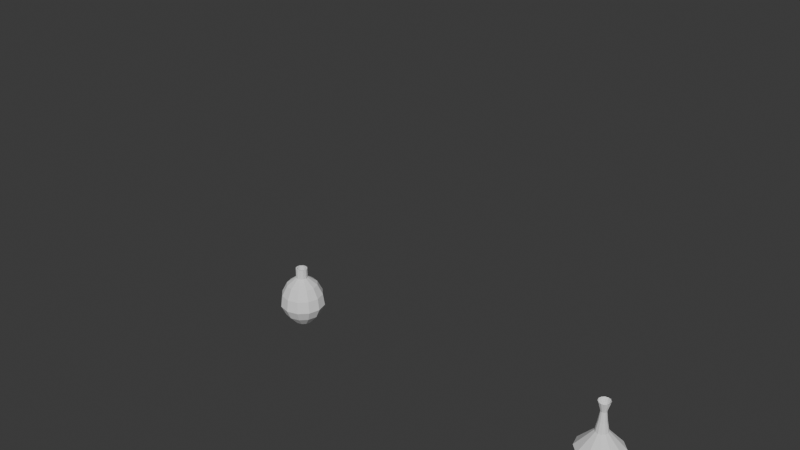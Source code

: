 # Source: C42-S03-V02_Basic_Parametric_Modelling.blend  (saved by Blender 4.2.66; exported with 4.5.12 LTS)
import bpy
from mathutils import Matrix  # noqa: F401  (used for matrix-valued properties, if any)

bpy.ops.wm.read_factory_settings(use_empty=True)
scene = bpy.context.scene
scene.name = 'Scene'

# ---- collections
col_collection = bpy.data.collections.new('Collection'); scene.collection.children.link(col_collection)
col_mesh_modelling = bpy.data.collections.new('Mesh Modelling'); scene.collection.children.link(col_mesh_modelling)
col_parametric_modelling = bpy.data.collections.new('Parametric Modelling'); scene.collection.children.link(col_parametric_modelling)

# ---- world
world_world = bpy.data.worlds.new('World'); scene.world = world_world
world_world.use_nodes = True; world_world.node_tree.nodes.clear()
_N = world_world.node_tree.nodes; _L = world_world.node_tree.links
n0 = _N.new('ShaderNodeOutputWorld'); n0.name = 'World Output'; n0.location = (300, 300)
n1 = _N.new('ShaderNodeBackground'); n1.name = 'Background'; n1.location = (10, 300)
n1.inputs[0].default_value = (0.05088, 0.05088, 0.05088, 1.0)
_L.new(n1.outputs[0], n0.inputs[0])
n0.is_active_output = True
world_world.color = (0.05088, 0.05088, 0.05088)
world_world.sun_shadow_jitter_overblur = 0.0

# ---- meshes
me_cylinder_001 = bpy.data.meshes.new('Cylinder.001')
me_cylinder_001.from_pydata([(0.0, 0.151, 0.0), (0.0, 0.09785, 1.0), (0.07551, 0.1308, 0.0), (0.04893, 0.08474, 1.0), (0.1308, 0.07551, 0.0), (0.08474, 0.04893, 1.0), (0.151, 1.233e-09, 0.0), (0.09785, 8.367e-10, 1.0), (0.1308, -0.07551, 0.0), (0.08474, -0.04893, 1.0), (0.07551, -0.1308, 0.0), (0.04893, -0.08474, 1.0), (0.0, -0.151, 0.0), (0.0, -0.09785, 1.0), (-0.07551, -0.1308, 0.0), (-0.04893, -0.08474, 1.0), (-0.1308, -0.07551, 0.0), (-0.08474, -0.04893, 1.0), (-0.151, 1.233e-09, 0.0), (-0.09785, 8.367e-10, 1.0), (-0.1308, 0.07551, 0.0), (-0.08474, 0.04893, 1.0), (-0.07551, 0.1308, 0.0), (-0.04893, 0.08474, 1.0), (0.0, 0.3, 0.1667), (0.0, 0.3773, 0.3333), (0.0, 0.3, 0.5), (0.0, 0.1354, 0.6667), (0.0, 0.09785, 0.8333), (0.04893, 0.08474, 0.8333), (0.06769, 0.1172, 0.6667), (0.15, 0.2598, 0.5), (0.1886, 0.3267, 0.3333), (0.15, 0.2598, 0.1667), (0.08474, 0.04893, 0.8333), (0.1172, 0.06769, 0.6667), (0.2598, 0.15, 0.5), (0.3267, 0.1886, 0.3333), (0.2598, 0.15, 0.1667), (0.09785, 8.367e-10, 0.8333), (0.1354, 1.363e-09, 0.6667), (0.3, 0.0, 0.5), (0.3773, -6.398e-10, 0.3333), (0.3, 0.0, 0.1667), (0.08474, -0.04893, 0.8333), (0.1172, -0.06769, 0.6667), (0.2598, -0.15, 0.5), (0.3267, -0.1886, 0.3333), (0.2598, -0.15, 0.1667), (0.04893, -0.08474, 0.8333), (0.06769, -0.1172, 0.6667), (0.15, -0.2598, 0.5), (0.1886, -0.3267, 0.3333), (0.15, -0.2598, 0.1667), (0.0, -0.09785, 0.8333), (0.0, -0.1354, 0.6667), (0.0, -0.3, 0.5), (0.0, -0.3773, 0.3333), (0.0, -0.3, 0.1667), (-0.04893, -0.08474, 0.8333), (-0.06769, -0.1172, 0.6667), (-0.15, -0.2598, 0.5), (-0.1886, -0.3267, 0.3333), (-0.15, -0.2598, 0.1667), (-0.08474, -0.04893, 0.8333), (-0.1172, -0.06769, 0.6667), (-0.2598, -0.15, 0.5), (-0.3267, -0.1886, 0.3333), (-0.2598, -0.15, 0.1667), (-0.09785, 8.367e-10, 0.8333), (-0.1354, 1.363e-09, 0.6667), (-0.3, 0.0, 0.5), (-0.3773, -6.398e-10, 0.3333), (-0.3, 0.0, 0.1667), (-0.08474, 0.04893, 0.8333), (-0.1172, 0.06769, 0.6667), (-0.2598, 0.15, 0.5), (-0.3267, 0.1886, 0.3333), (-0.2598, 0.15, 0.1667), (-0.04893, 0.08474, 0.8333), (-0.06769, 0.1172, 0.6667), (-0.15, 0.2598, 0.5), (-0.1886, 0.3267, 0.3333), (-0.15, 0.2598, 0.1667)], [], [(28, 1, 3, 29), (29, 3, 5, 34), (34, 5, 7, 39), (39, 7, 9, 44), (44, 9, 11, 49), (49, 11, 13, 54), (54, 13, 15, 59), (59, 15, 17, 64), (64, 17, 19, 69), (69, 19, 21, 74), (3, 1, 23, 21, 19, 17, 15, 13, 11, 9, 7, 5), (74, 21, 23, 79), (79, 23, 1, 28), (0, 2, 4, 6, 8, 10, 12, 14, 16, 18, 20, 22), (22, 83, 24, 0), (83, 82, 25, 24), (82, 81, 26, 25), (81, 80, 27, 26), (80, 79, 28, 27), (20, 78, 83, 22), (78, 77, 82, 83), (77, 76, 81, 82), (76, 75, 80, 81), (75, 74, 79, 80), (18, 73, 78, 20), (73, 72, 77, 78), (72, 71, 76, 77), (71, 70, 75, 76), (70, 69, 74, 75), (16, 68, 73, 18), (68, 67, 72, 73), (67, 66, 71, 72), (66, 65, 70, 71), (65, 64, 69, 70), (14, 63, 68, 16), (63, 62, 67, 68), (62, 61, 66, 67), (61, 60, 65, 66), (60, 59, 64, 65), (12, 58, 63, 14), (58, 57, 62, 63), (57, 56, 61, 62), (56, 55, 60, 61), (55, 54, 59, 60), (10, 53, 58, 12), (53, 52, 57, 58), (52, 51, 56, 57), (51, 50, 55, 56), (50, 49, 54, 55), (8, 48, 53, 10), (48, 47, 52, 53), (47, 46, 51, 52), (46, 45, 50, 51), (45, 44, 49, 50), (6, 43, 48, 8), (43, 42, 47, 48), (42, 41, 46, 47), (41, 40, 45, 46), (40, 39, 44, 45), (4, 38, 43, 6), (38, 37, 42, 43), (37, 36, 41, 42), (36, 35, 40, 41), (35, 34, 39, 40), (2, 33, 38, 4), (33, 32, 37, 38), (32, 31, 36, 37), (31, 30, 35, 36), (30, 29, 34, 35), (0, 24, 33, 2), (24, 25, 32, 33), (25, 26, 31, 32), (26, 27, 30, 31), (27, 28, 29, 30)])
_uv = me_cylinder_001.uv_layers.new(name='UVMap')
_uv.uv.foreach_set('vector', [1.0, 0.9167, 1.0, 1.0, 0.9167, 1.0, 0.9167, 0.9167, 0.9167, 0.9167, 0.9167, 1.0, 0.8333, 1.0, 0.8333, 0.9167, 0.8333, 0.9167, 0.8333, 1.0, 0.75, 1.0, 0.75, 0.9167, 0.75, 0.9167, 0.75, 1.0, 0.6667, 1.0, 0.6667, 0.9167, 0.6667, 0.9167, 0.6667, 1.0, 0.5833, 1.0, 0.5833, 0.9167, 0.5833, 0.9167, 0.5833, 1.0, 0.5, 1.0, 0.5, 0.9167, 0.5, 0.9167, 0.5, 1.0, 0.4167, 1.0, 0.4167, 0.9167, 0.4167, 0.9167, 0.4167, 1.0, 0.3333, 1.0, 0.3333, 0.9167, 0.3333, 0.9167, 0.3333, 1.0, 0.25, 1.0, 0.25, 0.9167, 0.25, 0.9167, 0.25, 1.0, 0.1667, 1.0, 0.1667, 0.9167, 0.37, 0.4578, 0.25, 0.49, 0.13, 0.4578, 0.04215, 0.37, 0.01, 0.25, 0.04215, 0.13, 0.13, 0.04215, 0.25, 0.01, 0.37, 0.04215, 0.4578, 0.13, 0.49, 0.25, 0.4578, 0.37, 0.1667, 0.9167, 0.1667, 1.0, 0.08333, 1.0, 0.08333, 0.9167, 0.08333, 0.9167, 0.08333, 1.0, 7.451e-08, 1.0, 7.451e-08, 0.9167, 0.75, 0.49, 0.87, 0.4578, 0.9578, 0.37, 0.99, 0.25, 0.9578, 0.13, 0.87, 0.04215, 0.75, 0.01, 0.63, 0.04215, 0.5422, 0.13, 0.51, 0.25, 0.5422, 0.37, 0.63, 0.4578, 0.08333, 0.5, 0.08333, 0.5833, 7.451e-08, 0.5833, 7.451e-08, 0.5, 0.08333, 0.5833, 0.08333, 0.6667, 7.451e-08, 0.6667, 7.451e-08, 0.5833, 0.08333, 0.6667, 0.08333, 0.75, 7.451e-08, 0.75, 7.451e-08, 0.6667, 0.08333, 0.75, 0.08333, 0.8333, 7.451e-08, 0.8333, 7.451e-08, 0.75, 0.08333, 0.8333, 0.08333, 0.9167, 7.451e-08, 0.9167, 7.451e-08, 0.8333, 0.1667, 0.5, 0.1667, 0.5833, 0.08333, 0.5833, 0.08333, 0.5, 0.1667, 0.5833, 0.1667, 0.6667, 0.08333, 0.6667, 0.08333, 0.5833, 0.1667, 0.6667, 0.1667, 0.75, 0.08333, 0.75, 0.08333, 0.6667, 0.1667, 0.75, 0.1667, 0.8333, 0.08333, 0.8333, 0.08333, 0.75, 0.1667, 0.8333, 0.1667, 0.9167, 0.08333, 0.9167, 0.08333, 0.8333, 0.25, 0.5, 0.25, 0.5833, 0.1667, 0.5833, 0.1667, 0.5, 0.25, 0.5833, 0.25, 0.6667, 0.1667, 0.6667, 0.1667, 0.5833, 0.25, 0.6667, 0.25, 0.75, 0.1667, 0.75, 0.1667, 0.6667, 0.25, 0.75, 0.25, 0.8333, 0.1667, 0.8333, 0.1667, 0.75, 0.25, 0.8333, 0.25, 0.9167, 0.1667, 0.9167, 0.1667, 0.8333, 0.3333, 0.5, 0.3333, 0.5833, 0.25, 0.5833, 0.25, 0.5, 0.3333, 0.5833, 0.3333, 0.6667, 0.25, 0.6667, 0.25, 0.5833, 0.3333, 0.6667, 0.3333, 0.75, 0.25, 0.75, 0.25, 0.6667, 0.3333, 0.75, 0.3333, 0.8333, 0.25, 0.8333, 0.25, 0.75, 0.3333, 0.8333, 0.3333, 0.9167, 0.25, 0.9167, 0.25, 0.8333, 0.4167, 0.5, 0.4167, 0.5833, 0.3333, 0.5833, 0.3333, 0.5, 0.4167, 0.5833, 0.4167, 0.6667, 0.3333, 0.6667, 0.3333, 0.5833, 0.4167, 0.6667, 0.4167, 0.75, 0.3333, 0.75, 0.3333, 0.6667, 0.4167, 0.75, 0.4167, 0.8333, 0.3333, 0.8333, 0.3333, 0.75, 0.4167, 0.8333, 0.4167, 0.9167, 0.3333, 0.9167, 0.3333, 0.8333, 0.5, 0.5, 0.5, 0.5833, 0.4167, 0.5833, 0.4167, 0.5, 0.5, 0.5833, 0.5, 0.6667, 0.4167, 0.6667, 0.4167, 0.5833, 0.5, 0.6667, 0.5, 0.75, 0.4167, 0.75, 0.4167, 0.6667, 0.5, 0.75, 0.5, 0.8333, 0.4167, 0.8333, 0.4167, 0.75, 0.5, 0.8333, 0.5, 0.9167, 0.4167, 0.9167, 0.4167, 0.8333, 0.5833, 0.5, 0.5833, 0.5833, 0.5, 0.5833, 0.5, 0.5, 0.5833, 0.5833, 0.5833, 0.6667, 0.5, 0.6667, 0.5, 0.5833, 0.5833, 0.6667, 0.5833, 0.75, 0.5, 0.75, 0.5, 0.6667, 0.5833, 0.75, 0.5833, 0.8333, 0.5, 0.8333, 0.5, 0.75, 0.5833, 0.8333, 0.5833, 0.9167, 0.5, 0.9167, 0.5, 0.8333, 0.6667, 0.5, 0.6667, 0.5833, 0.5833, 0.5833, 0.5833, 0.5, 0.6667, 0.5833, 0.6667, 0.6667, 0.5833, 0.6667, 0.5833, 0.5833, 0.6667, 0.6667, 0.6667, 0.75, 0.5833, 0.75, 0.5833, 0.6667, 0.6667, 0.75, 0.6667, 0.8333, 0.5833, 0.8333, 0.5833, 0.75, 0.6667, 0.8333, 0.6667, 0.9167, 0.5833, 0.9167, 0.5833, 0.8333, 0.75, 0.5, 0.75, 0.5833, 0.6667, 0.5833, 0.6667, 0.5, 0.75, 0.5833, 0.75, 0.6667, 0.6667, 0.6667, 0.6667, 0.5833, 0.75, 0.6667, 0.75, 0.75, 0.6667, 0.75, 0.6667, 0.6667, 0.75, 0.75, 0.75, 0.8333, 0.6667, 0.8333, 0.6667, 0.75, 0.75, 0.8333, 0.75, 0.9167, 0.6667, 0.9167, 0.6667, 0.8333, 0.8333, 0.5, 0.8333, 0.5833, 0.75, 0.5833, 0.75, 0.5, 0.8333, 0.5833, 0.8333, 0.6667, 0.75, 0.6667, 0.75, 0.5833, 0.8333, 0.6667, 0.8333, 0.75, 0.75, 0.75, 0.75, 0.6667, 0.8333, 0.75, 0.8333, 0.8333, 0.75, 0.8333, 0.75, 0.75, 0.8333, 0.8333, 0.8333, 0.9167, 0.75, 0.9167, 0.75, 0.8333, 0.9167, 0.5, 0.9167, 0.5833, 0.8333, 0.5833, 0.8333, 0.5, 0.9167, 0.5833, 0.9167, 0.6667, 0.8333, 0.6667, 0.8333, 0.5833, 0.9167, 0.6667, 0.9167, 0.75, 0.8333, 0.75, 0.8333, 0.6667, 0.9167, 0.75, 0.9167, 0.8333, 0.8333, 0.8333, 0.8333, 0.75, 0.9167, 0.8333, 0.9167, 0.9167, 0.8333, 0.9167, 0.8333, 0.8333, 1.0, 0.5, 1.0, 0.5833, 0.9167, 0.5833, 0.9167, 0.5, 1.0, 0.5833, 1.0, 0.6667, 0.9167, 0.6667, 0.9167, 0.5833, 1.0, 0.6667, 1.0, 0.75, 0.9167, 0.75, 0.9167, 0.6667, 1.0, 0.75, 1.0, 0.8333, 0.9167, 0.8333, 0.9167, 0.75, 1.0, 0.8333, 1.0, 0.9167, 0.9167, 0.9167, 0.9167, 0.8333])
me_cylinder_001.update()
me_cylinder_002 = bpy.data.meshes.new('Cylinder.002')
me_cylinder_002.from_pydata([(0.0, 0.3, 0.0), (0.0, 0.3, 1.0), (0.15, 0.2598, 0.0), (0.15, 0.2598, 1.0), (0.2598, 0.15, 0.0), (0.2598, 0.15, 1.0), (0.3, 0.0, 0.0), (0.3, 0.0, 1.0), (0.2598, -0.15, 0.0), (0.2598, -0.15, 1.0), (0.15, -0.2598, 0.0), (0.15, -0.2598, 1.0), (0.0, -0.3, 0.0), (0.0, -0.3, 1.0), (-0.15, -0.2598, 0.0), (-0.15, -0.2598, 1.0), (-0.2598, -0.15, 0.0), (-0.2598, -0.15, 1.0), (-0.3, 0.0, 0.0), (-0.3, 0.0, 1.0), (-0.2598, 0.15, 0.0), (-0.2598, 0.15, 1.0), (-0.15, 0.2598, 0.0), (-0.15, 0.2598, 1.0)], [], [(0, 1, 3, 2), (2, 3, 5, 4), (4, 5, 7, 6), (6, 7, 9, 8), (8, 9, 11, 10), (10, 11, 13, 12), (12, 13, 15, 14), (14, 15, 17, 16), (16, 17, 19, 18), (18, 19, 21, 20), (3, 1, 23, 21, 19, 17, 15, 13, 11, 9, 7, 5), (20, 21, 23, 22), (22, 23, 1, 0), (0, 2, 4, 6, 8, 10, 12, 14, 16, 18, 20, 22)])
_uv = me_cylinder_002.uv_layers.new(name='UVMap')
_uv.uv.foreach_set('vector', [1.0, 0.5, 1.0, 1.0, 0.9167, 1.0, 0.9167, 0.5, 0.9167, 0.5, 0.9167, 1.0, 0.8333, 1.0, 0.8333, 0.5, 0.8333, 0.5, 0.8333, 1.0, 0.75, 1.0, 0.75, 0.5, 0.75, 0.5, 0.75, 1.0, 0.6667, 1.0, 0.6667, 0.5, 0.6667, 0.5, 0.6667, 1.0, 0.5833, 1.0, 0.5833, 0.5, 0.5833, 0.5, 0.5833, 1.0, 0.5, 1.0, 0.5, 0.5, 0.5, 0.5, 0.5, 1.0, 0.4167, 1.0, 0.4167, 0.5, 0.4167, 0.5, 0.4167, 1.0, 0.3333, 1.0, 0.3333, 0.5, 0.3333, 0.5, 0.3333, 1.0, 0.25, 1.0, 0.25, 0.5, 0.25, 0.5, 0.25, 1.0, 0.1667, 1.0, 0.1667, 0.5, 0.37, 0.4578, 0.25, 0.49, 0.13, 0.4578, 0.04215, 0.37, 0.01, 0.25, 0.04215, 0.13, 0.13, 0.04215, 0.25, 0.01, 0.37, 0.04215, 0.4578, 0.13, 0.49, 0.25, 0.4578, 0.37, 0.1667, 0.5, 0.1667, 1.0, 0.08333, 1.0, 0.08333, 0.5, 0.08333, 0.5, 0.08333, 1.0, 7.451e-08, 1.0, 7.451e-08, 0.5, 0.75, 0.49, 0.87, 0.4578, 0.9578, 0.37, 0.99, 0.25, 0.9578, 0.13, 0.87, 0.04215, 0.75, 0.01, 0.63, 0.04215, 0.5422, 0.13, 0.51, 0.25, 0.5422, 0.37, 0.63, 0.4578])
me_cylinder_002.update()
me_cylinder_003 = bpy.data.meshes.new('Cylinder.003')
me_cylinder_003.from_pydata([(0.0, 0.151, 0.0), (0.0, 0.09785, 1.0), (0.07551, 0.1308, 0.0), (0.04893, 0.08474, 1.0), (0.1308, 0.07551, 0.0), (0.08474, 0.04893, 1.0), (0.151, 1.233e-09, 0.0), (0.09785, 8.367e-10, 1.0), (0.1308, -0.07551, 0.0), (0.08474, -0.04893, 1.0), (0.07551, -0.1308, 0.0), (0.04893, -0.08474, 1.0), (0.0, -0.151, 0.0), (0.0, -0.09785, 1.0), (-0.07551, -0.1308, 0.0), (-0.04893, -0.08474, 1.0), (-0.1308, -0.07551, 0.0), (-0.08474, -0.04893, 1.0), (-0.151, 1.233e-09, 0.0), (-0.09785, 8.367e-10, 1.0), (-0.1308, 0.07551, 0.0), (-0.08474, 0.04893, 1.0), (-0.07551, 0.1308, 0.0), (-0.04893, 0.08474, 1.0), (0.0, 0.3, 0.04282), (0.0, 0.3773, 0.2095), (0.0, 0.1044, 0.5), (0.0, 0.07093, 0.6667), (5.925e-08, 0.04922, 0.8333), (0.02461, 0.04263, 0.8333), (0.03546, 0.06143, 0.6667), (0.05221, 0.09044, 0.5), (0.1886, 0.3267, 0.2095), (0.15, 0.2598, 0.04282), (0.04263, 0.02461, 0.8333), (0.06143, 0.03546, 0.6667), (0.09044, 0.05221, 0.5), (0.3267, 0.1886, 0.2095), (0.2598, 0.15, 0.04282), (0.04922, 4.209e-10, 0.8333), (0.07093, -4.683e-10, 0.6667), (0.1044, 1.619e-09, 0.5), (0.3773, -6.398e-10, 0.2095), (0.3, 0.0, 0.04282), (0.04263, -0.02461, 0.8333), (0.06143, -0.03546, 0.6667), (0.09044, -0.05221, 0.5), (0.3267, -0.1886, 0.2095), (0.2598, -0.15, 0.04282), (0.02461, -0.04263, 0.8333), (0.03546, -0.06143, 0.6667), (0.05221, -0.09044, 0.5), (0.1886, -0.3267, 0.2095), (0.15, -0.2598, 0.04282), (5.925e-08, -0.04922, 0.8333), (0.0, -0.07093, 0.6667), (0.0, -0.1044, 0.5), (0.0, -0.3773, 0.2095), (0.0, -0.3, 0.04282), (-0.02461, -0.04263, 0.8333), (-0.03546, -0.06143, 0.6667), (-0.05221, -0.09044, 0.5), (-0.1886, -0.3267, 0.2095), (-0.15, -0.2598, 0.04282), (-0.04263, -0.02461, 0.8333), (-0.06143, -0.03546, 0.6667), (-0.09044, -0.05221, 0.5), (-0.3267, -0.1886, 0.2095), (-0.2598, -0.15, 0.04282), (-0.04922, 4.209e-10, 0.8333), (-0.07093, -4.683e-10, 0.6667), (-0.1044, 1.619e-09, 0.5), (-0.3773, -6.398e-10, 0.2095), (-0.3, 0.0, 0.04282), (-0.04263, 0.02461, 0.8333), (-0.06143, 0.03546, 0.6667), (-0.09044, 0.05221, 0.5), (-0.3267, 0.1886, 0.2095), (-0.2598, 0.15, 0.04282), (-0.02461, 0.04263, 0.8333), (-0.03546, 0.06143, 0.6667), (-0.05221, 0.09044, 0.5), (-0.1886, 0.3267, 0.2095), (-0.15, 0.2598, 0.04282)], [], [(28, 1, 3, 29), (29, 3, 5, 34), (34, 5, 7, 39), (39, 7, 9, 44), (44, 9, 11, 49), (49, 11, 13, 54), (54, 13, 15, 59), (59, 15, 17, 64), (64, 17, 19, 69), (69, 19, 21, 74), (3, 1, 23, 21, 19, 17, 15, 13, 11, 9, 7, 5), (74, 21, 23, 79), (79, 23, 1, 28), (0, 2, 4, 6, 8, 10, 12, 14, 16, 18, 20, 22), (22, 83, 24, 0), (83, 82, 25, 24), (82, 81, 26, 25), (81, 80, 27, 26), (80, 79, 28, 27), (20, 78, 83, 22), (78, 77, 82, 83), (77, 76, 81, 82), (76, 75, 80, 81), (75, 74, 79, 80), (18, 73, 78, 20), (73, 72, 77, 78), (72, 71, 76, 77), (71, 70, 75, 76), (70, 69, 74, 75), (16, 68, 73, 18), (68, 67, 72, 73), (67, 66, 71, 72), (66, 65, 70, 71), (65, 64, 69, 70), (14, 63, 68, 16), (63, 62, 67, 68), (62, 61, 66, 67), (61, 60, 65, 66), (60, 59, 64, 65), (12, 58, 63, 14), (58, 57, 62, 63), (57, 56, 61, 62), (56, 55, 60, 61), (55, 54, 59, 60), (10, 53, 58, 12), (53, 52, 57, 58), (52, 51, 56, 57), (51, 50, 55, 56), (50, 49, 54, 55), (8, 48, 53, 10), (48, 47, 52, 53), (47, 46, 51, 52), (46, 45, 50, 51), (45, 44, 49, 50), (6, 43, 48, 8), (43, 42, 47, 48), (42, 41, 46, 47), (41, 40, 45, 46), (40, 39, 44, 45), (4, 38, 43, 6), (38, 37, 42, 43), (37, 36, 41, 42), (36, 35, 40, 41), (35, 34, 39, 40), (2, 33, 38, 4), (33, 32, 37, 38), (32, 31, 36, 37), (31, 30, 35, 36), (30, 29, 34, 35), (0, 24, 33, 2), (24, 25, 32, 33), (25, 26, 31, 32), (26, 27, 30, 31), (27, 28, 29, 30)])
_uv = me_cylinder_003.uv_layers.new(name='UVMap')
_uv.uv.foreach_set('vector', [1.0, 0.9167, 1.0, 1.0, 0.9167, 1.0, 0.9167, 0.9167, 0.9167, 0.9167, 0.9167, 1.0, 0.8333, 1.0, 0.8333, 0.9167, 0.8333, 0.9167, 0.8333, 1.0, 0.75, 1.0, 0.75, 0.9167, 0.75, 0.9167, 0.75, 1.0, 0.6667, 1.0, 0.6667, 0.9167, 0.6667, 0.9167, 0.6667, 1.0, 0.5833, 1.0, 0.5833, 0.9167, 0.5833, 0.9167, 0.5833, 1.0, 0.5, 1.0, 0.5, 0.9167, 0.5, 0.9167, 0.5, 1.0, 0.4167, 1.0, 0.4167, 0.9167, 0.4167, 0.9167, 0.4167, 1.0, 0.3333, 1.0, 0.3333, 0.9167, 0.3333, 0.9167, 0.3333, 1.0, 0.25, 1.0, 0.25, 0.9167, 0.25, 0.9167, 0.25, 1.0, 0.1667, 1.0, 0.1667, 0.9167, 0.37, 0.4578, 0.25, 0.49, 0.13, 0.4578, 0.04215, 0.37, 0.01, 0.25, 0.04215, 0.13, 0.13, 0.04215, 0.25, 0.01, 0.37, 0.04215, 0.4578, 0.13, 0.49, 0.25, 0.4578, 0.37, 0.1667, 0.9167, 0.1667, 1.0, 0.08333, 1.0, 0.08333, 0.9167, 0.08333, 0.9167, 0.08333, 1.0, 7.451e-08, 1.0, 7.451e-08, 0.9167, 0.75, 0.49, 0.87, 0.4578, 0.9578, 0.37, 0.99, 0.25, 0.9578, 0.13, 0.87, 0.04215, 0.75, 0.01, 0.63, 0.04215, 0.5422, 0.13, 0.51, 0.25, 0.5422, 0.37, 0.63, 0.4578, 0.08333, 0.5, 0.08333, 0.5833, 7.451e-08, 0.5833, 7.451e-08, 0.5, 0.08333, 0.5833, 0.08333, 0.6667, 7.451e-08, 0.6667, 7.451e-08, 0.5833, 0.08333, 0.6667, 0.08333, 0.75, 7.451e-08, 0.75, 7.451e-08, 0.6667, 0.08333, 0.75, 0.08333, 0.8333, 7.451e-08, 0.8333, 7.451e-08, 0.75, 0.08333, 0.8333, 0.08333, 0.9167, 7.451e-08, 0.9167, 7.451e-08, 0.8333, 0.1667, 0.5, 0.1667, 0.5833, 0.08333, 0.5833, 0.08333, 0.5, 0.1667, 0.5833, 0.1667, 0.6667, 0.08333, 0.6667, 0.08333, 0.5833, 0.1667, 0.6667, 0.1667, 0.75, 0.08333, 0.75, 0.08333, 0.6667, 0.1667, 0.75, 0.1667, 0.8333, 0.08333, 0.8333, 0.08333, 0.75, 0.1667, 0.8333, 0.1667, 0.9167, 0.08333, 0.9167, 0.08333, 0.8333, 0.25, 0.5, 0.25, 0.5833, 0.1667, 0.5833, 0.1667, 0.5, 0.25, 0.5833, 0.25, 0.6667, 0.1667, 0.6667, 0.1667, 0.5833, 0.25, 0.6667, 0.25, 0.75, 0.1667, 0.75, 0.1667, 0.6667, 0.25, 0.75, 0.25, 0.8333, 0.1667, 0.8333, 0.1667, 0.75, 0.25, 0.8333, 0.25, 0.9167, 0.1667, 0.9167, 0.1667, 0.8333, 0.3333, 0.5, 0.3333, 0.5833, 0.25, 0.5833, 0.25, 0.5, 0.3333, 0.5833, 0.3333, 0.6667, 0.25, 0.6667, 0.25, 0.5833, 0.3333, 0.6667, 0.3333, 0.75, 0.25, 0.75, 0.25, 0.6667, 0.3333, 0.75, 0.3333, 0.8333, 0.25, 0.8333, 0.25, 0.75, 0.3333, 0.8333, 0.3333, 0.9167, 0.25, 0.9167, 0.25, 0.8333, 0.4167, 0.5, 0.4167, 0.5833, 0.3333, 0.5833, 0.3333, 0.5, 0.4167, 0.5833, 0.4167, 0.6667, 0.3333, 0.6667, 0.3333, 0.5833, 0.4167, 0.6667, 0.4167, 0.75, 0.3333, 0.75, 0.3333, 0.6667, 0.4167, 0.75, 0.4167, 0.8333, 0.3333, 0.8333, 0.3333, 0.75, 0.4167, 0.8333, 0.4167, 0.9167, 0.3333, 0.9167, 0.3333, 0.8333, 0.5, 0.5, 0.5, 0.5833, 0.4167, 0.5833, 0.4167, 0.5, 0.5, 0.5833, 0.5, 0.6667, 0.4167, 0.6667, 0.4167, 0.5833, 0.5, 0.6667, 0.5, 0.75, 0.4167, 0.75, 0.4167, 0.6667, 0.5, 0.75, 0.5, 0.8333, 0.4167, 0.8333, 0.4167, 0.75, 0.5, 0.8333, 0.5, 0.9167, 0.4167, 0.9167, 0.4167, 0.8333, 0.5833, 0.5, 0.5833, 0.5833, 0.5, 0.5833, 0.5, 0.5, 0.5833, 0.5833, 0.5833, 0.6667, 0.5, 0.6667, 0.5, 0.5833, 0.5833, 0.6667, 0.5833, 0.75, 0.5, 0.75, 0.5, 0.6667, 0.5833, 0.75, 0.5833, 0.8333, 0.5, 0.8333, 0.5, 0.75, 0.5833, 0.8333, 0.5833, 0.9167, 0.5, 0.9167, 0.5, 0.8333, 0.6667, 0.5, 0.6667, 0.5833, 0.5833, 0.5833, 0.5833, 0.5, 0.6667, 0.5833, 0.6667, 0.6667, 0.5833, 0.6667, 0.5833, 0.5833, 0.6667, 0.6667, 0.6667, 0.75, 0.5833, 0.75, 0.5833, 0.6667, 0.6667, 0.75, 0.6667, 0.8333, 0.5833, 0.8333, 0.5833, 0.75, 0.6667, 0.8333, 0.6667, 0.9167, 0.5833, 0.9167, 0.5833, 0.8333, 0.75, 0.5, 0.75, 0.5833, 0.6667, 0.5833, 0.6667, 0.5, 0.75, 0.5833, 0.75, 0.6667, 0.6667, 0.6667, 0.6667, 0.5833, 0.75, 0.6667, 0.75, 0.75, 0.6667, 0.75, 0.6667, 0.6667, 0.75, 0.75, 0.75, 0.8333, 0.6667, 0.8333, 0.6667, 0.75, 0.75, 0.8333, 0.75, 0.9167, 0.6667, 0.9167, 0.6667, 0.8333, 0.8333, 0.5, 0.8333, 0.5833, 0.75, 0.5833, 0.75, 0.5, 0.8333, 0.5833, 0.8333, 0.6667, 0.75, 0.6667, 0.75, 0.5833, 0.8333, 0.6667, 0.8333, 0.75, 0.75, 0.75, 0.75, 0.6667, 0.8333, 0.75, 0.8333, 0.8333, 0.75, 0.8333, 0.75, 0.75, 0.8333, 0.8333, 0.8333, 0.9167, 0.75, 0.9167, 0.75, 0.8333, 0.9167, 0.5, 0.9167, 0.5833, 0.8333, 0.5833, 0.8333, 0.5, 0.9167, 0.5833, 0.9167, 0.6667, 0.8333, 0.6667, 0.8333, 0.5833, 0.9167, 0.6667, 0.9167, 0.75, 0.8333, 0.75, 0.8333, 0.6667, 0.9167, 0.75, 0.9167, 0.8333, 0.8333, 0.8333, 0.8333, 0.75, 0.9167, 0.8333, 0.9167, 0.9167, 0.8333, 0.9167, 0.8333, 0.8333, 1.0, 0.5, 1.0, 0.5833, 0.9167, 0.5833, 0.9167, 0.5, 1.0, 0.5833, 1.0, 0.6667, 0.9167, 0.6667, 0.9167, 0.5833, 1.0, 0.6667, 1.0, 0.75, 0.9167, 0.75, 0.9167, 0.6667, 1.0, 0.75, 1.0, 0.8333, 0.9167, 0.8333, 0.9167, 0.75, 1.0, 0.8333, 1.0, 0.9167, 0.9167, 0.9167, 0.9167, 0.8333])
me_cylinder_003.update()
me_cylinder_004 = bpy.data.meshes.new('Cylinder.004')
me_cylinder_004.from_pydata([(0.151, 1.233e-09, 0.0), (0.09785, 8.367e-10, 1.0), (0.09785, 8.367e-10, 0.8333), (0.2615, -3.837e-09, 0.7054), (0.3487, -4.444e-09, 0.5331), (0.3773, -6.398e-10, 0.3333), (0.3, 0.0, 0.1667), (0.0, 0.0, 0.0), (0.07123, 8.367e-10, 1.0), (0.07123, 8.367e-10, 0.8524), (0.0, 8.367e-10, 0.8524)], [(6, 0), (1, 2), (4, 5), (5, 6), (0, 7), (8, 1), (9, 8), (10, 9)], [(3, 2, 4)])
_uv = me_cylinder_004.uv_layers.new(name='UVMap')
_uv.uv.foreach_set('vector', [0.0, 0.0, 0.0, 0.0, 0.0, 0.0])
me_cylinder_004.update()
me_cylinder_006 = bpy.data.meshes.new('Cylinder.006')
me_cylinder_006.from_pydata([(0.151, 1.233e-09, 0.0), (0.09785, 8.367e-10, 1.0), (0.04922, 4.209e-10, 0.8333), (0.07093, -4.683e-10, 0.6667), (0.1044, 1.619e-09, 0.5), (0.3773, -6.398e-10, 0.2095), (0.3, 0.0, 0.04282)], [(6, 0), (1, 2), (2, 3), (3, 4), (4, 5), (5, 6)], [])
_uv = me_cylinder_006.uv_layers.new(name='UVMap')
_uv.uv.foreach_set('vector', [])
me_cylinder_006.update()

# ---- objects
ob_vial = bpy.data.objects.new('Vial', me_cylinder_001)
ob_vial_001 = bpy.data.objects.new('Vial.001', me_cylinder_002)
ob_vial_002 = bpy.data.objects.new('Vial.002', me_cylinder_003)
ob_vial_003 = bpy.data.objects.new('Vial.003', me_cylinder_004)
ob_vial_005 = bpy.data.objects.new('Vial.005', me_cylinder_006)

# ---- transforms, parenting, visibility, modifiers, constraints
ob_vial.location = (0.0, 0.0, 0.0)
ob_vial_001.location = (-1.487, 0.0, 0.0)
ob_vial_002.location = (1.152, 0.0, 0.0)
ob_vial_003.location = (0.0, 0.0, 0.0)
ob_vial_003.scale = (0.2, 0.2, 0.2)
_m = ob_vial_003.modifiers.new('Screw', 'SCREW')
_m.steps = 12
_m.render_steps = 12
_m.use_smooth_shade = False
ob_vial_005.location = (1.152, 0.0, 0.0)
ob_vial_005.scale = (0.2, 0.2, 0.2)
_m = ob_vial_005.modifiers.new('Screw', 'SCREW')
_m.steps = 12
_m.render_steps = 12
_m.use_smooth_shade = False

# ---- collection membership
col_mesh_modelling.objects.link(ob_vial)
col_mesh_modelling.objects.link(ob_vial_001)
col_mesh_modelling.objects.link(ob_vial_002)
col_parametric_modelling.objects.link(ob_vial_003)
col_parametric_modelling.objects.link(ob_vial_005)
def _layer_coll(name, lc=None):
    lc = lc or bpy.context.view_layer.layer_collection
    for c in lc.children:
        if c.name == name: return c
        r = _layer_coll(name, c)
        if r: return r
_layer_coll('Mesh Modelling').exclude = True

# ---- scene / render settings (as saved in the file)
scene.frame_start = 1; scene.frame_end = 250; scene.frame_set(1)
scene.render.engine = 'BLENDER_EEVEE_NEXT'
bpy.context.view_layer.update()

# ---- added for rendering (the .blend has no active camera and no usable light): camera, sun
cam_auto = bpy.data.cameras.new('AutoCamera')
cam_auto.lens = 50.0
cam_auto.sensor_width = 36.0
cam_auto.clip_end = 1000.0
ob_auto_camera = bpy.data.objects.new('AutoCamera', cam_auto)
scene.collection.objects.link(ob_auto_camera)
ob_auto_camera.location = (2.30926, -2.26073, 2.00715)
ob_auto_camera.rotation_euler = (1.09748, -7.21219e-08, 0.694738)
scene.camera = ob_auto_camera
light_auto_sun = bpy.data.lights.new('AutoSun', 'SUN')
light_auto_sun.energy = 3.0
light_auto_sun.angle = 0.0523599
ob_auto_sun = bpy.data.objects.new('AutoSun', light_auto_sun)
scene.collection.objects.link(ob_auto_sun)
ob_auto_sun.rotation_euler = (0.872665, 0.174533, 0.523599)
bpy.context.view_layer.update()
